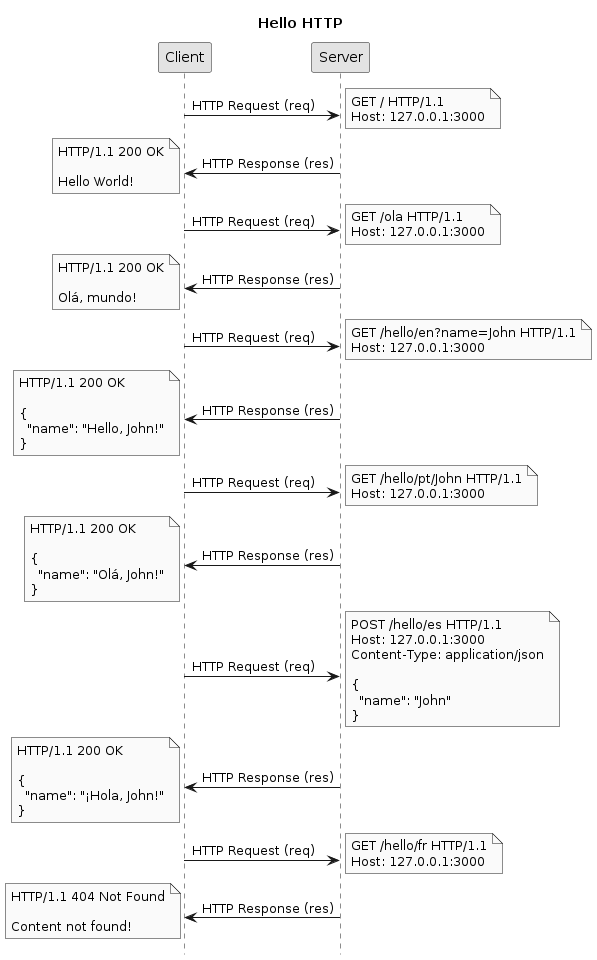

The diagram above was rendered by PlantUML. Its source (embedded in the PNG):
@startuml
title Hello HTTP
hide footbox
skinparam monochrome true

Client -> Server: HTTP Request (req)
note right: GET / HTTP/1.1\nHost: 127.0.0.1:3000
Server -> Client: HTTP Response (res)
note left: HTTP/1.1 200 OK\n\nHello World!

Client -> Server: HTTP Request (req)
note right: GET /ola HTTP/1.1\nHost: 127.0.0.1:3000
Server -> Client: HTTP Response (res)
note left: HTTP/1.1 200 OK\n\nOlá, mundo!

Client -> Server: HTTP Request (req)
note right: GET /hello/en?name=John HTTP/1.1\nHost: 127.0.0.1:3000
Server -> Client: HTTP Response (res)
note left: HTTP/1.1 200 OK\n\n{\n  "name": "Hello, John!"\n}

Client -> Server: HTTP Request (req)
note right: GET /hello/pt/John HTTP/1.1\nHost: 127.0.0.1:3000
Server -> Client: HTTP Response (res)
note left: HTTP/1.1 200 OK\n\n{\n  "name": "Olá, John!"\n}

Client -> Server: HTTP Request (req)
note right: POST /hello/es HTTP/1.1\nHost: 127.0.0.1:3000\nContent-Type: application/json\n\n{\n  "name": "John"\n}
Server -> Client: HTTP Response (res)
note left: HTTP/1.1 200 OK\n\n{\n  "name": "¡Hola, John!"\n}

Client -> Server: HTTP Request (req)
note right: GET /hello/fr HTTP/1.1\nHost: 127.0.0.1:3000
Server -> Client: HTTP Response (res)
note left: HTTP/1.1 404 Not Found\n\nContent not found!
@enduml